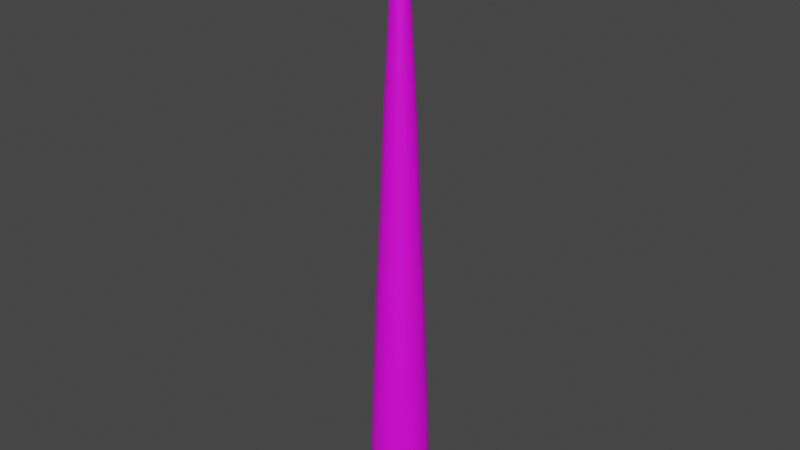 # Source: Tentacle.blend  (saved by Blender 3.6.13; exported with 4.5.12 LTS)
import bpy
from mathutils import Matrix  # noqa: F401  (used for matrix-valued properties, if any)

bpy.ops.wm.read_factory_settings(use_empty=True)
scene = bpy.context.scene
scene.name = 'Scene'

# ---- collections
col_collection = bpy.data.collections.new('Collection'); scene.collection.children.link(col_collection)

# ---- images (referenced by path relative to the original .blend; pixels are not part of the script)
import os
ASSET_DIR = os.environ.get("B2B_ASSET_DIR", "")  # directory of the original .blend (textures are referenced by path, not embedded)
HERE = os.path.dirname(os.path.abspath(__file__))  # packed textures are extracted next to this script under _unpacked/

def load_image(name, relpath, width, height, colorspace="sRGB"):
    """Load a texture the original file referenced (path relative to the .blend, or extracted next to this script)."""
    p = next((c for c in (os.path.join(HERE, relpath), os.path.join(ASSET_DIR, relpath)) if relpath and os.path.exists(c)), "")
    if p:
        img = bpy.data.images.load(p, check_existing=True)
        img.name = name
    else:  # same state as the original file: an image datablock whose file is absent (Cycles renders it pink)
        img = bpy.data.images.new(name, width, height)
        img.source = "FILE"
        img.filepath = "//" + (relpath or name)
    img.colorspace_settings.name = colorspace
    return img
img_tentacle_albedo = load_image('Tentacle_Albedo', 'Tentacle_Albedo.png', 1024, 1024, 'sRGB')

# ---- materials (node trees are filled in below, after node groups)
mat_tenticlemat = bpy.data.materials.new('TenticleMat')
mat_tenticlemat.use_transparent_shadow = False

# ---- material node trees
mat_tenticlemat.use_nodes = True; mat_tenticlemat.node_tree.nodes.clear()
_N = mat_tenticlemat.node_tree.nodes; _L = mat_tenticlemat.node_tree.links
n0 = _N.new('ShaderNodeBsdfPrincipled'); n0.name = 'Principled BSDF'; n0.location = (10, 300)
n0.distribution = 'GGX'
n0.subsurface_method = 'RANDOM_WALK_SKIN'
n0.inputs[3].default_value = 1.45
n0.inputs[27].default_value = (0.0, 0.0, 0.0, 1.0)
n0.inputs[28].default_value = 1.0
n1 = _N.new('ShaderNodeOutputMaterial'); n1.name = 'Material Output'; n1.location = (300, 300)
n2 = _N.new('ShaderNodeTexImage'); n2.name = 'Image Texture'; n2.location = (-280, 280)
n2.image = img_tentacle_albedo
_L.new(n0.outputs[0], n1.inputs[0])
_L.new(n2.outputs[0], n0.inputs[0])
n1.is_active_output = True

# ---- world
world_world = bpy.data.worlds.new('World'); scene.world = world_world
world_world.use_nodes = True; world_world.node_tree.nodes.clear()
_N = world_world.node_tree.nodes; _L = world_world.node_tree.links
n0 = _N.new('ShaderNodeOutputWorld'); n0.name = 'World Output'; n0.location = (300, 300)
n1 = _N.new('ShaderNodeBackground'); n1.name = 'Background'; n1.location = (10, 300)
n1.inputs[0].default_value = (0.05088, 0.05088, 0.05088, 1.0)
_L.new(n1.outputs[0], n0.inputs[0])
n0.is_active_output = True
world_world.color = (0.05088, 0.05088, 0.05088)
world_world.use_sun_shadow = False
world_world.sun_shadow_jitter_overblur = 0.0

# ---- meshes
me_cylinder = bpy.data.meshes.new('Cylinder')
me_cylinder.from_pydata([(0.0, 0.15, 0.0), (-4.977e-10, 0.0075, 3.0), (0.02926, 0.1471, 0.0), (0.001463, 0.007356, 3.0), (0.0574, 0.1386, 0.0), (0.00287, 0.006929, 3.0), (0.08334, 0.1247, 0.0), (0.004167, 0.006236, 3.0), (0.1061, 0.1061, 0.0), (0.005303, 0.005303, 3.0), (0.1247, 0.08334, 0.0), (0.006236, 0.004167, 3.0), (0.1386, 0.0574, 0.0), (0.006929, 0.00287, 3.0), (0.1471, 0.02926, 0.0), (0.007356, 0.001463, 3.0), (0.15, 0.0, 0.0), (0.0075, -2.654e-09, 3.0), (0.1471, -0.02926, 0.0), (0.007356, -0.001463, 3.0), (0.1386, -0.0574, 0.0), (0.006929, -0.00287, 3.0), (0.1247, -0.08334, 0.0), (0.006236, -0.004167, 3.0), (0.1061, -0.1061, 0.0), (0.005303, -0.005303, 3.0), (0.08334, -0.1247, 0.0), (0.004167, -0.006236, 3.0), (0.0574, -0.1386, 0.0), (0.00287, -0.006929, 3.0), (0.02926, -0.1471, 0.0), (0.001463, -0.007356, 3.0), (0.0, -0.15, 0.0), (-4.977e-10, -0.0075, 3.0), (-0.02926, -0.1471, 0.0), (-0.001463, -0.007356, 3.0), (-0.0574, -0.1386, 0.0), (-0.00287, -0.006929, 3.0), (-0.08334, -0.1247, 0.0), (-0.004167, -0.006236, 3.0), (-0.1061, -0.1061, 0.0), (-0.005303, -0.005303, 3.0), (-0.1247, -0.08334, 0.0), (-0.006236, -0.004167, 3.0), (-0.1386, -0.0574, 0.0), (-0.006929, -0.00287, 3.0), (-0.1471, -0.02926, 0.0), (-0.007356, -0.001463, 3.0), (-0.15, 0.0, 0.0), (-0.0075, -2.654e-09, 3.0), (-0.1471, 0.02926, 0.0), (-0.007356, 0.001463, 3.0), (-0.1386, 0.0574, 0.0), (-0.006929, 0.00287, 3.0), (-0.1247, 0.08334, 0.0), (-0.006236, 0.004167, 3.0), (-0.1061, 0.1061, 0.0), (-0.005303, 0.005303, 3.0), (-0.08334, 0.1247, 0.0), (-0.004167, 0.006236, 3.0), (-0.0574, 0.1386, 0.0), (-0.00287, 0.006929, 3.0), (-0.02926, 0.1471, 0.0), (-0.001463, 0.007356, 3.0), (-5.821e-10, -3.26e-09, 3.008), (-1.164e-09, -9.313e-10, -0.07001), (-0.03616, 0.08731, 1.5), (-0.0525, 0.07857, 1.5), (-0.06682, 0.06682, 1.5), (-0.07857, 0.0525, 1.5), (-0.08731, 0.03616, 1.5), (-0.09268, 0.01844, 1.5), (-0.0945, -1.173e-09, 1.5), (-0.09268, -0.01844, 1.5), (-0.08731, -0.03616, 1.5), (-0.07857, -0.0525, 1.5), (-0.06682, -0.06682, 1.5), (-0.0525, -0.07857, 1.5), (-0.03616, -0.08731, 1.5), (-0.01844, -0.09268, 1.5), (-3.859e-10, -0.0945, 1.5), (0.01844, -0.09268, 1.5), (0.03616, -0.08731, 1.5), (0.0525, -0.07857, 1.5), (0.06682, -0.06682, 1.5), (0.07857, -0.0525, 1.5), (0.08731, -0.03616, 1.5), (0.09268, -0.01844, 1.5), (0.0945, -1.173e-09, 1.5), (0.09268, 0.01844, 1.5), (0.08731, 0.03616, 1.5), (0.07857, 0.0525, 1.5), (0.06682, 0.06682, 1.5), (0.0525, 0.07857, 1.5), (0.03616, 0.08731, 1.5), (0.01844, 0.09268, 1.5), (-3.859e-10, 0.0945, 1.5), (-0.01844, 0.09268, 1.5), (-4.545e-10, 0.0612, 2.25), (-0.01194, 0.06002, 2.25), (-0.02342, 0.05654, 2.25), (-0.034, 0.05089, 2.25), (-0.04327, 0.04327, 2.25), (-0.05089, 0.034, 2.25), (-0.05654, 0.02342, 2.25), (-0.06002, 0.01194, 2.25), (-0.0612, -1.784e-09, 2.25), (-0.06002, -0.01194, 2.25), (-0.05654, -0.02342, 2.25), (-0.05089, -0.034, 2.25), (-0.04327, -0.04327, 2.25), (-0.034, -0.05089, 2.25), (-0.02342, -0.05654, 2.25), (-0.01194, -0.06002, 2.25), (-4.545e-10, -0.0612, 2.25), (0.01194, -0.06002, 2.25), (0.02342, -0.05654, 2.25), (0.034, -0.05089, 2.25), (0.04327, -0.04327, 2.25), (0.05089, -0.034, 2.25), (0.05654, -0.02342, 2.25), (0.06002, -0.01194, 2.25), (0.0612, -1.784e-09, 2.25), (0.06002, 0.01194, 2.25), (0.05654, 0.02342, 2.25), (0.05089, 0.034, 2.25), (0.04327, 0.04327, 2.25), (0.034, 0.05089, 2.25), (0.02342, 0.05654, 2.25), (0.01194, 0.06002, 2.25), (0.02479, 0.1246, 0.75), (0.04863, 0.1174, 0.75), (0.0706, 0.1057, 0.75), (0.08986, 0.08986, 0.75), (0.1057, 0.0706, 0.75), (0.1174, 0.04863, 0.75), (0.1246, 0.02479, 0.75), (0.1271, -5.454e-10, 0.75), (0.1246, -0.02479, 0.75), (0.1174, -0.04863, 0.75), (0.1057, -0.0706, 0.75), (0.08986, -0.08986, 0.75), (0.0706, -0.1057, 0.75), (0.04863, -0.1174, 0.75), (0.02479, -0.1246, 0.75), (-2.06e-10, -0.1271, 0.75), (-0.02479, -0.1246, 0.75), (-0.04863, -0.1174, 0.75), (-0.0706, -0.1057, 0.75), (-0.08986, -0.08986, 0.75), (-0.1057, -0.0706, 0.75), (-0.1174, -0.04863, 0.75), (-0.1246, -0.02479, 0.75), (-0.1271, -5.454e-10, 0.75), (-0.1246, 0.02479, 0.75), (-0.1174, 0.04863, 0.75), (-0.1057, 0.0706, 0.75), (-0.08986, 0.08986, 0.75), (-0.0706, 0.1057, 0.75), (-0.04863, 0.1174, 0.75), (-0.02479, 0.1246, 0.75), (-2.06e-10, 0.1271, 0.75), (0.02831, 0.1423, 0.25), (0.05554, 0.1341, 0.25), (0.08063, 0.1207, 0.25), (0.1026, 0.1026, 0.25), (0.1207, 0.08063, 0.25), (0.1341, 0.05554, 0.25), (0.1423, 0.02831, 0.25), (0.1451, -2.711e-10, 0.25), (0.1423, -0.02831, 0.25), (0.1341, -0.05554, 0.25), (0.1207, -0.08063, 0.25), (0.1026, -0.1026, 0.25), (0.08063, -0.1207, 0.25), (0.05554, -0.1341, 0.25), (0.02831, -0.1423, 0.25), (-3.342e-11, -0.1451, 0.25), (-0.02831, -0.1423, 0.25), (-0.05554, -0.1341, 0.25), (-0.08063, -0.1207, 0.25), (-0.1026, -0.1026, 0.25), (-0.1207, -0.08063, 0.25), (-0.1341, -0.05554, 0.25), (-0.1423, -0.02831, 0.25), (-0.1451, -2.711e-10, 0.25), (-0.1423, 0.02831, 0.25), (-0.1341, 0.05554, 0.25), (-0.1207, 0.08063, 0.25), (-0.1026, 0.1026, 0.25), (-0.08063, 0.1207, 0.25), (-0.05554, 0.1341, 0.25), (-0.02831, 0.1423, 0.25), (-3.342e-11, 0.1451, 0.25), (-1.021e-10, 0.1375, 0.5), (0.02682, 0.1348, 0.5), (0.05262, 0.127, 0.5), (0.07639, 0.1143, 0.5), (0.09722, 0.09722, 0.5), (0.1143, 0.07639, 0.5), (0.127, 0.05262, 0.5), (0.1348, 0.02682, 0.5), (0.1375, -4.529e-10, 0.5), (0.1348, -0.02682, 0.5), (0.127, -0.05262, 0.5), (0.1143, -0.07639, 0.5), (0.09722, -0.09722, 0.5), (0.07639, -0.1143, 0.5), (0.05262, -0.127, 0.5), (0.02682, -0.1348, 0.5), (-1.021e-10, -0.1375, 0.5), (-0.02682, -0.1348, 0.5), (-0.05262, -0.127, 0.5), (-0.07639, -0.1143, 0.5), (-0.09722, -0.09722, 0.5), (-0.1143, -0.07639, 0.5), (-0.127, -0.05262, 0.5), (-0.1348, -0.02682, 0.5), (-0.1375, -4.529e-10, 0.5), (-0.1348, 0.02682, 0.5), (-0.127, 0.05262, 0.5), (-0.1143, 0.07639, 0.5), (-0.09722, 0.09722, 0.5), (-0.07639, 0.1143, 0.5), (-0.05262, 0.127, 0.5), (-0.02682, 0.1348, 0.5), (0.02311, 0.1162, 1.0), (0.04532, 0.1094, 1.0), (0.0658, 0.09848, 1.0), (0.08375, 0.08375, 1.0), (0.09848, 0.0658, 1.0), (0.1094, 0.04532, 1.0), (0.1162, 0.02311, 1.0), (0.1184, -7.161e-10, 1.0), (0.1162, -0.02311, 1.0), (0.1094, -0.04532, 1.0), (0.09848, -0.0658, 1.0), (0.08375, -0.08375, 1.0), (0.0658, -0.09848, 1.0), (0.04532, -0.1094, 1.0), (0.02311, -0.1162, 1.0), (-2.673e-10, -0.1184, 1.0), (-0.02311, -0.1162, 1.0), (-0.04532, -0.1094, 1.0), (-0.0658, -0.09848, 1.0), (-0.08375, -0.08375, 1.0), (-0.09848, -0.0658, 1.0), (-0.1094, -0.04532, 1.0), (-0.1162, -0.02311, 1.0), (-0.1184, -7.161e-10, 1.0), (-0.1162, 0.02311, 1.0), (-0.1094, 0.04532, 1.0), (-0.09848, 0.0658, 1.0), (-0.08375, 0.08375, 1.0), (-0.0658, 0.09848, 1.0), (-0.04532, 0.1094, 1.0), (-0.02311, 0.1162, 1.0), (-2.673e-10, 0.1184, 1.0), (-3.272e-10, 0.1076, 1.25), (0.02099, 0.1055, 1.25), (0.04117, 0.09939, 1.25), (0.05977, 0.08945, 1.25), (0.07607, 0.07607, 1.25), (0.08945, 0.05977, 1.25), (0.09939, 0.04117, 1.25), (0.1055, 0.02099, 1.25), (0.1076, -9.254e-10, 1.25), (0.1055, -0.02099, 1.25), (0.09939, -0.04117, 1.25), (0.08945, -0.05977, 1.25), (0.07607, -0.07607, 1.25), (0.05977, -0.08945, 1.25), (0.04117, -0.09939, 1.25), (0.02099, -0.1055, 1.25), (-3.272e-10, -0.1076, 1.25), (-0.02099, -0.1055, 1.25), (-0.04117, -0.09939, 1.25), (-0.05977, -0.08945, 1.25), (-0.07607, -0.07607, 1.25), (-0.08945, -0.05977, 1.25), (-0.09939, -0.04117, 1.25), (-0.1055, -0.02099, 1.25), (-0.1076, -9.254e-10, 1.25), (-0.1055, 0.02099, 1.25), (-0.09939, 0.04117, 1.25), (-0.08945, 0.05977, 1.25), (-0.07607, 0.07607, 1.25), (-0.05977, 0.08945, 1.25), (-0.04117, 0.09939, 1.25), (-0.02099, 0.1055, 1.25), (-0.01657, 0.08332, 1.75), (-0.03251, 0.07849, 1.75), (-0.0472, 0.07064, 1.75), (-0.06007, 0.06007, 1.75), (-0.07064, 0.0472, 1.75), (-0.07849, 0.03251, 1.75), (-0.08332, 0.01657, 1.75), (-0.08496, -1.36e-09, 1.75), (-0.08332, -0.01657, 1.75), (-0.07849, -0.03251, 1.75), (-0.07064, -0.0472, 1.75), (-0.06007, -0.06007, 1.75), (-0.0472, -0.07064, 1.75), (-0.03251, -0.07849, 1.75), (-0.01657, -0.08332, 1.75), (-4.297e-10, -0.08496, 1.75), (0.01657, -0.08332, 1.75), (0.03251, -0.07849, 1.75), (0.0472, -0.07064, 1.75), (0.06007, -0.06007, 1.75), (0.07064, -0.0472, 1.75), (0.07849, -0.03251, 1.75), (0.08332, -0.01657, 1.75), (0.08496, -1.36e-09, 1.75), (0.08332, 0.01657, 1.75), (0.07849, 0.03251, 1.75), (0.07064, 0.0472, 1.75), (0.06007, 0.06007, 1.75), (0.0472, 0.07064, 1.75), (0.03251, 0.07849, 1.75), (0.01657, 0.08332, 1.75), (-4.297e-10, 0.08496, 1.75), (-4.526e-10, 0.07386, 2.0), (-0.01441, 0.07244, 2.0), (-0.02826, 0.06823, 2.0), (-0.04103, 0.06141, 2.0), (-0.05222, 0.05222, 2.0), (-0.06141, 0.04103, 2.0), (-0.06823, 0.02826, 2.0), (-0.07244, 0.01441, 2.0), (-0.07386, -1.564e-09, 2.0), (-0.07244, -0.01441, 2.0), (-0.06823, -0.02826, 2.0), (-0.06141, -0.04103, 2.0), (-0.05222, -0.05222, 2.0), (-0.04103, -0.06141, 2.0), (-0.02826, -0.06823, 2.0), (-0.01441, -0.07244, 2.0), (-4.526e-10, -0.07386, 2.0), (0.01441, -0.07244, 2.0), (0.02826, -0.06823, 2.0), (0.04103, -0.06141, 2.0), (0.05222, -0.05222, 2.0), (0.06141, -0.04103, 2.0), (0.06823, -0.02826, 2.0), (0.07244, -0.01441, 2.0), (0.07386, -1.564e-09, 2.0), (0.07244, 0.01441, 2.0), (0.06823, 0.02826, 2.0), (0.06141, 0.04103, 2.0), (0.05222, 0.05222, 2.0), (0.04103, 0.06141, 2.0), (0.02826, 0.06823, 2.0), (0.01441, 0.07244, 2.0), (-0.009341, 0.04696, 2.5), (-0.01832, 0.04424, 2.5), (-0.0266, 0.03981, 2.5), (-0.03386, 0.03386, 2.5), (-0.03981, 0.0266, 2.5), (-0.04424, 0.01832, 2.5), (-0.04696, 0.009341, 2.5), (-0.04788, -2.277e-09, 2.5), (-0.04696, -0.009341, 2.5), (-0.04424, -0.01832, 2.5), (-0.03981, -0.0266, 2.5), (-0.03386, -0.03386, 2.5), (-0.0266, -0.03981, 2.5), (-0.01832, -0.04424, 2.5), (-0.009341, -0.04696, 2.5), (-4.761e-10, -0.04788, 2.5), (0.009341, -0.04696, 2.5), (0.01832, -0.04424, 2.5), (0.0266, -0.03981, 2.5), (0.03386, -0.03386, 2.5), (0.03981, -0.0266, 2.5), (0.04424, -0.01832, 2.5), (0.04696, -0.009341, 2.5), (0.04788, -2.277e-09, 2.5), (0.04696, 0.009341, 2.5), (0.04424, 0.01832, 2.5), (0.03981, 0.0266, 2.5), (0.03386, 0.03386, 2.5), (0.0266, 0.03981, 2.5), (0.01832, 0.04424, 2.5), (0.009341, 0.04696, 2.5), (-4.761e-10, 0.04788, 2.5), (-5e-10, 0.03199, 2.75), (-0.006241, 0.03137, 2.75), (-0.01224, 0.02955, 2.75), (-0.01777, 0.0266, 2.75), (-0.02262, 0.02262, 2.75), (-0.0266, 0.01777, 2.75), (-0.02955, 0.01224, 2.75), (-0.03137, 0.006241, 2.75), (-0.03199, -2.552e-09, 2.75), (-0.03137, -0.006241, 2.75), (-0.02955, -0.01224, 2.75), (-0.0266, -0.01777, 2.75), (-0.02262, -0.02262, 2.75), (-0.01777, -0.0266, 2.75), (-0.01224, -0.02955, 2.75), (-0.006241, -0.03137, 2.75), (-5e-10, -0.03199, 2.75), (0.006241, -0.03137, 2.75), (0.01224, -0.02955, 2.75), (0.01777, -0.0266, 2.75), (0.02262, -0.02262, 2.75), (0.0266, -0.01777, 2.75), (0.02955, -0.01224, 2.75), (0.03137, -0.006241, 2.75), (0.03199, -2.552e-09, 2.75), (0.03137, 0.006241, 2.75), (0.02955, 0.01224, 2.75), (0.0266, 0.01777, 2.75), (0.02262, 0.02262, 2.75), (0.01777, 0.0266, 2.75), (0.01224, 0.02955, 2.75), (0.006241, 0.03137, 2.75)], [], [(386, 1, 3, 417), (417, 3, 5, 416), (416, 5, 7, 415), (415, 7, 9, 414), (414, 9, 11, 413), (413, 11, 13, 412), (412, 13, 15, 411), (411, 15, 17, 410), (410, 17, 19, 409), (409, 19, 21, 408), (408, 21, 23, 407), (407, 23, 25, 406), (406, 25, 27, 405), (405, 27, 29, 404), (404, 29, 31, 403), (403, 31, 33, 402), (402, 33, 35, 401), (401, 35, 37, 400), (400, 37, 39, 399), (399, 39, 41, 398), (398, 41, 43, 397), (397, 43, 45, 396), (396, 45, 47, 395), (395, 47, 49, 394), (394, 49, 51, 393), (393, 51, 53, 392), (392, 53, 55, 391), (391, 55, 57, 390), (390, 57, 59, 389), (389, 59, 61, 388), (388, 61, 63, 387), (9, 7, 64), (27, 25, 64), (45, 43, 64), (63, 61, 64), (19, 17, 64), (37, 35, 64), (55, 53, 64), (11, 9, 64), (29, 27, 64), (47, 45, 64), (3, 1, 64), (1, 63, 64), (21, 19, 64), (39, 37, 64), (57, 55, 64), (13, 11, 64), (31, 29, 64), (49, 47, 64), (5, 3, 64), (23, 21, 64), (41, 39, 64), (59, 57, 64), (15, 13, 64), (33, 31, 64), (51, 49, 64), (7, 5, 64), (25, 23, 64), (43, 41, 64), (61, 59, 64), (17, 15, 64), (35, 33, 64), (53, 51, 64), (16, 18, 65), (34, 36, 65), (52, 54, 65), (8, 10, 65), (26, 28, 65), (44, 46, 65), (0, 2, 65), (62, 0, 65), (18, 20, 65), (36, 38, 65), (54, 56, 65), (10, 12, 65), (28, 30, 65), (46, 48, 65), (2, 4, 65), (20, 22, 65), (38, 40, 65), (56, 58, 65), (12, 14, 65), (30, 32, 65), (48, 50, 65), (4, 6, 65), (22, 24, 65), (40, 42, 65), (58, 60, 65), (14, 16, 65), (32, 34, 65), (50, 52, 65), (6, 8, 65), (24, 26, 65), (42, 44, 65), (60, 62, 65), (321, 322, 353, 320), (97, 290, 321, 96), (289, 97, 96, 258), (288, 66, 97, 289), (287, 67, 66, 288), (286, 68, 67, 287), (285, 69, 68, 286), (284, 70, 69, 285), (283, 71, 70, 284), (282, 72, 71, 283), (281, 73, 72, 282), (280, 74, 73, 281), (279, 75, 74, 280), (278, 76, 75, 279), (277, 77, 76, 278), (276, 78, 77, 277), (275, 79, 78, 276), (274, 80, 79, 275), (273, 81, 80, 274), (272, 82, 81, 273), (271, 83, 82, 272), (270, 84, 83, 271), (269, 85, 84, 270), (268, 86, 85, 269), (267, 87, 86, 268), (266, 88, 87, 267), (265, 89, 88, 266), (264, 90, 89, 265), (263, 91, 90, 264), (262, 92, 91, 263), (261, 93, 92, 262), (260, 94, 93, 261), (98, 385, 384, 129), (323, 99, 98, 322), (324, 100, 99, 323), (325, 101, 100, 324), (326, 102, 101, 325), (327, 103, 102, 326), (328, 104, 103, 327), (329, 105, 104, 328), (330, 106, 105, 329), (331, 107, 106, 330), (332, 108, 107, 331), (333, 109, 108, 332), (334, 110, 109, 333), (335, 111, 110, 334), (336, 112, 111, 335), (337, 113, 112, 336), (338, 114, 113, 337), (339, 115, 114, 338), (340, 116, 115, 339), (341, 117, 116, 340), (342, 118, 117, 341), (343, 119, 118, 342), (344, 120, 119, 343), (345, 121, 120, 344), (346, 122, 121, 345), (347, 123, 122, 346), (348, 124, 123, 347), (349, 125, 124, 348), (350, 126, 125, 349), (351, 127, 126, 350), (352, 128, 127, 351), (353, 129, 128, 352), (160, 256, 257, 161), (194, 161, 130, 195), (195, 130, 131, 196), (196, 131, 132, 197), (197, 132, 133, 198), (198, 133, 134, 199), (199, 134, 135, 200), (200, 135, 136, 201), (201, 136, 137, 202), (202, 137, 138, 203), (203, 138, 139, 204), (204, 139, 140, 205), (205, 140, 141, 206), (206, 141, 142, 207), (207, 142, 143, 208), (208, 143, 144, 209), (209, 144, 145, 210), (210, 145, 146, 211), (211, 146, 147, 212), (212, 147, 148, 213), (213, 148, 149, 214), (214, 149, 150, 215), (215, 150, 151, 216), (216, 151, 152, 217), (217, 152, 153, 218), (218, 153, 154, 219), (219, 154, 155, 220), (220, 155, 156, 221), (221, 156, 157, 222), (222, 157, 158, 223), (223, 158, 159, 224), (224, 159, 160, 225), (191, 224, 225, 192), (190, 223, 224, 191), (189, 222, 223, 190), (188, 221, 222, 189), (187, 220, 221, 188), (186, 219, 220, 187), (185, 218, 219, 186), (184, 217, 218, 185), (183, 216, 217, 184), (182, 215, 216, 183), (181, 214, 215, 182), (180, 213, 214, 181), (179, 212, 213, 180), (178, 211, 212, 179), (177, 210, 211, 178), (176, 209, 210, 177), (175, 208, 209, 176), (174, 207, 208, 175), (173, 206, 207, 174), (172, 205, 206, 173), (171, 204, 205, 172), (170, 203, 204, 171), (169, 202, 203, 170), (168, 201, 202, 169), (167, 200, 201, 168), (166, 199, 200, 167), (165, 198, 199, 166), (164, 197, 198, 165), (163, 196, 197, 164), (162, 195, 196, 163), (193, 194, 195, 162), (225, 160, 161, 194), (259, 95, 94, 260), (259, 260, 227, 226), (260, 261, 228, 227), (261, 262, 229, 228), (262, 263, 230, 229), (263, 264, 231, 230), (264, 265, 232, 231), (265, 266, 233, 232), (266, 267, 234, 233), (267, 268, 235, 234), (268, 269, 236, 235), (269, 270, 237, 236), (270, 271, 238, 237), (271, 272, 239, 238), (272, 273, 240, 239), (273, 274, 241, 240), (274, 275, 242, 241), (275, 276, 243, 242), (276, 277, 244, 243), (277, 278, 245, 244), (278, 279, 246, 245), (279, 280, 247, 246), (280, 281, 248, 247), (281, 282, 249, 248), (282, 283, 250, 249), (283, 284, 251, 250), (284, 285, 252, 251), (285, 286, 253, 252), (286, 287, 254, 253), (287, 288, 255, 254), (288, 289, 256, 255), (289, 258, 257, 256), (320, 353, 352, 319), (319, 352, 351, 318), (318, 351, 350, 317), (317, 350, 349, 316), (316, 349, 348, 315), (315, 348, 347, 314), (314, 347, 346, 313), (313, 346, 345, 312), (312, 345, 344, 311), (311, 344, 343, 310), (310, 343, 342, 309), (309, 342, 341, 308), (308, 341, 340, 307), (307, 340, 339, 306), (306, 339, 338, 305), (305, 338, 337, 304), (304, 337, 336, 303), (303, 336, 335, 302), (302, 335, 334, 301), (301, 334, 333, 300), (300, 333, 332, 299), (299, 332, 331, 298), (298, 331, 330, 297), (297, 330, 329, 296), (296, 329, 328, 295), (295, 328, 327, 294), (294, 327, 326, 293), (293, 326, 325, 292), (292, 325, 324, 291), (291, 324, 323, 290), (290, 323, 322, 321), (322, 98, 129, 353), (388, 387, 354, 355), (389, 388, 355, 356), (390, 389, 356, 357), (391, 390, 357, 358), (392, 391, 358, 359), (393, 392, 359, 360), (394, 393, 360, 361), (395, 394, 361, 362), (396, 395, 362, 363), (397, 396, 363, 364), (398, 397, 364, 365), (399, 398, 365, 366), (400, 399, 366, 367), (401, 400, 367, 368), (402, 401, 368, 369), (403, 402, 369, 370), (404, 403, 370, 371), (405, 404, 371, 372), (406, 405, 372, 373), (407, 406, 373, 374), (408, 407, 374, 375), (409, 408, 375, 376), (410, 409, 376, 377), (411, 410, 377, 378), (412, 411, 378, 379), (413, 412, 379, 380), (414, 413, 380, 381), (415, 414, 381, 382), (416, 415, 382, 383), (417, 416, 383, 384), (386, 417, 384, 385), (258, 259, 226, 257), (2, 162, 163, 4), (4, 163, 164, 6), (6, 164, 165, 8), (8, 165, 166, 10), (10, 166, 167, 12), (12, 167, 168, 14), (14, 168, 169, 16), (16, 169, 170, 18), (18, 170, 171, 20), (20, 171, 172, 22), (22, 172, 173, 24), (24, 173, 174, 26), (26, 174, 175, 28), (28, 175, 176, 30), (30, 176, 177, 32), (32, 177, 178, 34), (34, 178, 179, 36), (36, 179, 180, 38), (38, 180, 181, 40), (40, 181, 182, 42), (42, 182, 183, 44), (44, 183, 184, 46), (46, 184, 185, 48), (48, 185, 186, 50), (50, 186, 187, 52), (52, 187, 188, 54), (54, 188, 189, 56), (56, 189, 190, 58), (58, 190, 191, 60), (60, 191, 192, 62), (62, 192, 193, 0), (192, 225, 194, 193), (159, 255, 256, 160), (258, 96, 95, 259), (158, 254, 255, 159), (157, 253, 254, 158), (156, 252, 253, 157), (155, 251, 252, 156), (154, 250, 251, 155), (153, 249, 250, 154), (152, 248, 249, 153), (151, 247, 248, 152), (150, 246, 247, 151), (149, 245, 246, 150), (148, 244, 245, 149), (147, 243, 244, 148), (146, 242, 243, 147), (145, 241, 242, 146), (144, 240, 241, 145), (143, 239, 240, 144), (142, 238, 239, 143), (141, 237, 238, 142), (140, 236, 237, 141), (139, 235, 236, 140), (138, 234, 235, 139), (137, 233, 234, 138), (136, 232, 233, 137), (135, 231, 232, 136), (134, 230, 231, 135), (133, 229, 230, 134), (132, 228, 229, 133), (131, 227, 228, 132), (130, 226, 227, 131), (161, 257, 226, 130), (66, 291, 290, 97), (67, 292, 291, 66), (68, 293, 292, 67), (69, 294, 293, 68), (70, 295, 294, 69), (71, 296, 295, 70), (72, 297, 296, 71), (73, 298, 297, 72), (74, 299, 298, 73), (75, 300, 299, 74), (76, 301, 300, 75), (77, 302, 301, 76), (78, 303, 302, 77), (79, 304, 303, 78), (80, 305, 304, 79), (81, 306, 305, 80), (82, 307, 306, 81), (83, 308, 307, 82), (84, 309, 308, 83), (85, 310, 309, 84), (86, 311, 310, 85), (87, 312, 311, 86), (88, 313, 312, 87), (89, 314, 313, 88), (90, 315, 314, 89), (91, 316, 315, 90), (92, 317, 316, 91), (93, 318, 317, 92), (94, 319, 318, 93), (95, 320, 319, 94), (321, 320, 95, 96), (387, 386, 385, 354), (129, 384, 383, 128), (128, 383, 382, 127), (127, 382, 381, 126), (126, 381, 380, 125), (125, 380, 379, 124), (124, 379, 378, 123), (123, 378, 377, 122), (122, 377, 376, 121), (121, 376, 375, 120), (120, 375, 374, 119), (119, 374, 373, 118), (118, 373, 372, 117), (117, 372, 371, 116), (116, 371, 370, 115), (115, 370, 369, 114), (114, 369, 368, 113), (113, 368, 367, 112), (112, 367, 366, 111), (111, 366, 365, 110), (110, 365, 364, 109), (109, 364, 363, 108), (108, 363, 362, 107), (107, 362, 361, 106), (106, 361, 360, 105), (105, 360, 359, 104), (104, 359, 358, 103), (103, 358, 357, 102), (102, 357, 356, 101), (101, 356, 355, 100), (100, 355, 354, 99), (99, 354, 385, 98), (0, 193, 162, 2), (387, 63, 1, 386)])
me_cylinder.polygons.foreach_set('use_smooth', [True] * 448)
_uv = me_cylinder.uv_layers.new(name='UVMap')
_uv.uv.foreach_set('vector', [0.1959, 0.9141, 0.194, 0.9674, 0.1703, 0.9693, 0.1722, 0.9154, 0.1722, 0.9154, 0.1703, 0.9693, 0.1468, 0.9713, 0.1485, 0.9168, 0.1485, 0.9168, 0.1468, 0.9713, 0.1233, 0.9736, 0.1248, 0.9184, 0.1248, 0.9184, 0.1233, 0.9736, 0.09995, 0.9761, 0.1012, 0.9202, 0.1012, 0.9202, 0.09995, 0.9761, 0.07671, 0.9788, 0.0776, 0.9221, 0.0776, 0.9221, 0.07671, 0.9788, 0.0536, 0.9817, 0.05405, 0.9241, 0.05405, 0.9241, 0.0536, 0.9817, 0.03063, 0.9848, 0.03055, 0.9263, 0.03055, 0.9263, 0.03063, 0.9848, 0.007827, 0.9881, 0.007106, 0.9287, 0.7653, 0.9287, 0.7626, 0.9881, 0.7398, 0.9848, 0.7419, 0.9263, 0.7419, 0.9263, 0.7398, 0.9848, 0.7168, 0.9817, 0.7184, 0.9241, 0.7184, 0.9241, 0.7168, 0.9817, 0.6937, 0.9788, 0.6949, 0.9221, 0.6949, 0.9221, 0.6937, 0.9788, 0.6705, 0.9761, 0.6713, 0.9202, 0.6713, 0.9202, 0.6705, 0.9761, 0.6472, 0.9736, 0.6477, 0.9184, 0.6477, 0.9184, 0.6472, 0.9736, 0.6237, 0.9713, 0.624, 0.9168, 0.624, 0.9168, 0.6237, 0.9713, 0.6001, 0.9693, 0.6003, 0.9154, 0.6003, 0.9154, 0.6001, 0.9693, 0.5765, 0.9675, 0.5766, 0.9141, 0.5766, 0.9141, 0.5765, 0.9675, 0.5527, 0.9658, 0.5529, 0.913, 0.5529, 0.913, 0.5527, 0.9658, 0.5289, 0.9644, 0.5291, 0.912, 0.5291, 0.912, 0.5289, 0.9644, 0.5051, 0.9632, 0.5053, 0.9111, 0.5053, 0.9111, 0.5051, 0.9632, 0.4812, 0.9623, 0.4815, 0.9105, 0.4815, 0.9105, 0.4812, 0.9623, 0.4572, 0.9615, 0.4577, 0.9099, 0.4577, 0.9099, 0.4572, 0.9615, 0.4332, 0.961, 0.4339, 0.9096, 0.4339, 0.9096, 0.4332, 0.961, 0.4092, 0.9606, 0.4101, 0.9093, 0.4101, 0.9093, 0.4092, 0.9606, 0.3852, 0.9605, 0.3863, 0.9092, 0.3863, 0.9092, 0.3852, 0.9605, 0.3612, 0.9606, 0.3624, 0.9093, 0.3624, 0.9093, 0.3612, 0.9606, 0.3372, 0.961, 0.3386, 0.9095, 0.3386, 0.9095, 0.3372, 0.961, 0.3132, 0.9615, 0.3148, 0.9099, 0.3148, 0.9099, 0.3132, 0.9615, 0.2893, 0.9623, 0.291, 0.9105, 0.291, 0.9105, 0.2893, 0.9623, 0.2654, 0.9632, 0.2672, 0.9111, 0.2672, 0.9111, 0.2654, 0.9632, 0.2415, 0.9644, 0.2434, 0.912, 0.2434, 0.912, 0.2415, 0.9644, 0.2177, 0.9658, 0.2196, 0.913, 0.8634, 0.6852, 0.8605, 0.685, 0.8634, 0.663, 0.8605, 0.6411, 0.8634, 0.6409, 0.8634, 0.663, 0.842, 0.6573, 0.8429, 0.6546, 0.8634, 0.663, 0.8499, 0.6806, 0.8477, 0.6787, 0.8634, 0.663, 0.8719, 0.6426, 0.8745, 0.6439, 0.8634, 0.663, 0.8477, 0.6474, 0.8499, 0.6454, 0.8634, 0.663, 0.8429, 0.6715, 0.842, 0.6688, 0.8634, 0.663, 0.8663, 0.685, 0.8634, 0.6852, 0.8634, 0.663, 0.8577, 0.6416, 0.8605, 0.6411, 0.8634, 0.663, 0.8414, 0.6602, 0.842, 0.6573, 0.8634, 0.663, 0.8549, 0.6835, 0.8523, 0.6823, 0.8634, 0.663, 0.8523, 0.6823, 0.8499, 0.6806, 0.8634, 0.663, 0.8691, 0.6416, 0.8719, 0.6426, 0.8634, 0.663, 0.8458, 0.6495, 0.8477, 0.6474, 0.8634, 0.663, 0.8442, 0.6741, 0.8429, 0.6715, 0.8634, 0.663, 0.8691, 0.6845, 0.8663, 0.685, 0.8634, 0.663, 0.8549, 0.6426, 0.8577, 0.6416, 0.8634, 0.663, 0.8412, 0.663, 0.8414, 0.6602, 0.8634, 0.663, 0.8577, 0.6845, 0.8549, 0.6835, 0.8634, 0.663, 0.8663, 0.6411, 0.8691, 0.6416, 0.8634, 0.663, 0.8442, 0.652, 0.8458, 0.6495, 0.8634, 0.663, 0.8458, 0.6766, 0.8442, 0.6741, 0.8634, 0.663, 0.8719, 0.6835, 0.8691, 0.6845, 0.8634, 0.663, 0.8523, 0.6438, 0.8549, 0.6426, 0.8634, 0.663, 0.8414, 0.6659, 0.8412, 0.663, 0.8634, 0.663, 0.8605, 0.685, 0.8577, 0.6845, 0.8634, 0.663, 0.8634, 0.6409, 0.8663, 0.6411, 0.8634, 0.663, 0.8429, 0.6546, 0.8442, 0.652, 0.8634, 0.663, 0.8477, 0.6787, 0.8458, 0.6766, 0.8634, 0.663, 0.8745, 0.6822, 0.8719, 0.6835, 0.8634, 0.663, 0.8499, 0.6454, 0.8523, 0.6438, 0.8634, 0.663, 0.842, 0.6688, 0.8414, 0.6659, 0.8634, 0.663, 0.9804, 0.9044, 0.9735, 0.9215, 0.8815, 0.8743, 0.8484, 0.9723, 0.8316, 0.9649, 0.8815, 0.8743, 0.7845, 0.8383, 0.7924, 0.8217, 0.8815, 0.8743, 0.9367, 0.7868, 0.9513, 0.798, 0.8815, 0.8743, 0.9204, 0.9701, 0.9028, 0.9755, 0.8815, 0.8743, 0.7845, 0.9103, 0.7797, 0.8926, 0.8815, 0.8743, 0.8662, 0.772, 0.8846, 0.7709, 0.8815, 0.8743, 0.8484, 0.7763, 0.8662, 0.772, 0.8815, 0.8743, 0.9735, 0.9215, 0.9637, 0.937, 0.8815, 0.8743, 0.8316, 0.9649, 0.8163, 0.9546, 0.8815, 0.8743, 0.7924, 0.8217, 0.8031, 0.8067, 0.8815, 0.8743, 0.9513, 0.798, 0.9637, 0.8116, 0.8815, 0.8743, 0.9028, 0.9755, 0.8846, 0.9777, 0.8815, 0.8743, 0.7797, 0.8926, 0.778, 0.8743, 0.8815, 0.8743, 0.8846, 0.7709, 0.9028, 0.7731, 0.8815, 0.8743, 0.9637, 0.937, 0.9513, 0.9506, 0.8815, 0.8743, 0.8163, 0.9546, 0.8031, 0.9418, 0.8815, 0.8743, 0.8031, 0.8067, 0.8163, 0.7939, 0.8815, 0.8743, 0.9637, 0.8116, 0.9735, 0.8271, 0.8815, 0.8743, 0.8846, 0.9777, 0.8662, 0.9766, 0.8815, 0.8743, 0.778, 0.8743, 0.7797, 0.856, 0.8815, 0.8743, 0.9028, 0.7731, 0.9204, 0.7784, 0.8815, 0.8743, 0.9513, 0.9506, 0.9367, 0.9617, 0.8815, 0.8743, 0.8031, 0.9418, 0.7924, 0.9269, 0.8815, 0.8743, 0.8163, 0.7939, 0.8316, 0.7837, 0.8815, 0.8743, 0.9735, 0.8271, 0.9804, 0.8442, 0.8815, 0.8743, 0.8662, 0.9766, 0.8484, 0.9723, 0.8815, 0.8743, 0.7797, 0.856, 0.7845, 0.8383, 0.8815, 0.8743, 0.9204, 0.7784, 0.9367, 0.7868, 0.8815, 0.8743, 0.9367, 0.9617, 0.9204, 0.9701, 0.8815, 0.8743, 0.7924, 0.9269, 0.7845, 0.9103, 0.8815, 0.8743, 0.8316, 0.7837, 0.8484, 0.7763, 0.8815, 0.8743, 0.1973, 0.5844, 0.1975, 0.6672, 0.1738, 0.668, 0.1736, 0.5851, 0.2205, 0.5, 0.221, 0.5838, 0.1973, 0.5844, 0.1967, 0.5007, 0.2208, 0.4165, 0.2205, 0.5, 0.1967, 0.5007, 0.1971, 0.4171, 0.2446, 0.4159, 0.2442, 0.4995, 0.2205, 0.5, 0.2208, 0.4165, 0.2684, 0.4154, 0.268, 0.499, 0.2442, 0.4995, 0.2446, 0.4159, 0.2922, 0.4151, 0.2918, 0.4987, 0.268, 0.499, 0.2684, 0.4154, 0.316, 0.4148, 0.3157, 0.4984, 0.2918, 0.4987, 0.2922, 0.4151, 0.3398, 0.4146, 0.3395, 0.4982, 0.3157, 0.4984, 0.316, 0.4148, 0.3635, 0.4144, 0.3633, 0.4981, 0.3395, 0.4982, 0.3398, 0.4146, 0.3873, 0.4144, 0.3872, 0.498, 0.3633, 0.4981, 0.3635, 0.4144, 0.4111, 0.4144, 0.411, 0.4981, 0.3872, 0.498, 0.3873, 0.4144, 0.4349, 0.4146, 0.4348, 0.4982, 0.411, 0.4981, 0.4111, 0.4144, 0.4587, 0.4148, 0.4587, 0.4984, 0.4348, 0.4982, 0.4349, 0.4146, 0.4825, 0.4151, 0.4825, 0.4988, 0.4587, 0.4984, 0.4587, 0.4148, 0.5063, 0.4155, 0.5063, 0.4992, 0.4825, 0.4988, 0.4825, 0.4151, 0.5301, 0.416, 0.5301, 0.4996, 0.5063, 0.4992, 0.5063, 0.4155, 0.5539, 0.4166, 0.5539, 0.5002, 0.5301, 0.4996, 0.5301, 0.416, 0.5777, 0.4173, 0.5776, 0.5009, 0.5539, 0.5002, 0.5539, 0.4166, 0.6014, 0.418, 0.6014, 0.5016, 0.5776, 0.5009, 0.5777, 0.4173, 0.6252, 0.4189, 0.6251, 0.5024, 0.6014, 0.5016, 0.6014, 0.418, 0.649, 0.4198, 0.6487, 0.5033, 0.6251, 0.5024, 0.6252, 0.4189, 0.6727, 0.4208, 0.6723, 0.5043, 0.6487, 0.5033, 0.649, 0.4198, 0.6965, 0.422, 0.6959, 0.5054, 0.6723, 0.5043, 0.6727, 0.4208, 0.7202, 0.4232, 0.7194, 0.5066, 0.6959, 0.5054, 0.6965, 0.422, 0.7439, 0.4245, 0.7428, 0.5078, 0.7194, 0.5066, 0.7202, 0.4232, 0.7676, 0.4259, 0.7662, 0.5092, 0.7428, 0.5078, 0.7439, 0.4245, 0.03098, 0.4243, 0.03151, 0.5074, 0.00815, 0.5087, 0.007318, 0.4257, 0.05467, 0.423, 0.05495, 0.5062, 0.03151, 0.5074, 0.03098, 0.4243, 0.07837, 0.4218, 0.07845, 0.5051, 0.05495, 0.5062, 0.05467, 0.423, 0.1021, 0.4207, 0.102, 0.504, 0.07845, 0.5051, 0.07837, 0.4218, 0.1258, 0.4196, 0.1256, 0.503, 0.102, 0.504, 0.1021, 0.4207, 0.1496, 0.4187, 0.1493, 0.5022, 0.1256, 0.503, 0.1258, 0.4196, 0.1967, 0.7503, 0.1964, 0.8334, 0.1727, 0.8343, 0.173, 0.7512, 0.2211, 0.6665, 0.2204, 0.7496, 0.1967, 0.7503, 0.1975, 0.6672, 0.2448, 0.6659, 0.2441, 0.749, 0.2204, 0.7496, 0.2211, 0.6665, 0.2684, 0.6654, 0.2678, 0.7484, 0.2441, 0.749, 0.2448, 0.6659, 0.2921, 0.665, 0.2916, 0.748, 0.2678, 0.7484, 0.2684, 0.6654, 0.3157, 0.6647, 0.3153, 0.7477, 0.2916, 0.748, 0.2921, 0.665, 0.3394, 0.6645, 0.339, 0.7474, 0.3153, 0.7477, 0.3157, 0.6647, 0.363, 0.6644, 0.3628, 0.7473, 0.339, 0.7474, 0.3394, 0.6645, 0.3867, 0.6643, 0.3865, 0.7472, 0.3628, 0.7473, 0.363, 0.6644, 0.4104, 0.6644, 0.4103, 0.7473, 0.3865, 0.7472, 0.3867, 0.6643, 0.434, 0.6645, 0.434, 0.7475, 0.4103, 0.7473, 0.4104, 0.6644, 0.4577, 0.6648, 0.4577, 0.7477, 0.434, 0.7475, 0.434, 0.6645, 0.4813, 0.6651, 0.4815, 0.7481, 0.4577, 0.7477, 0.4577, 0.6648, 0.505, 0.6655, 0.5052, 0.7485, 0.4815, 0.7481, 0.4813, 0.6651, 0.5286, 0.666, 0.5289, 0.7491, 0.5052, 0.7485, 0.505, 0.6655, 0.5523, 0.6666, 0.5526, 0.7497, 0.5289, 0.7491, 0.5286, 0.666, 0.5759, 0.6673, 0.5763, 0.7505, 0.5526, 0.7497, 0.5523, 0.6666, 0.5996, 0.6681, 0.6, 0.7514, 0.5763, 0.7505, 0.5759, 0.6673, 0.6232, 0.669, 0.6236, 0.7523, 0.6, 0.7514, 0.5996, 0.6681, 0.6468, 0.67, 0.6473, 0.7534, 0.6236, 0.7523, 0.6232, 0.669, 0.6705, 0.6711, 0.6709, 0.7545, 0.6473, 0.7534, 0.6468, 0.67, 0.6941, 0.6722, 0.6945, 0.7558, 0.6709, 0.7545, 0.6705, 0.6711, 0.7177, 0.6735, 0.7181, 0.7571, 0.6945, 0.7558, 0.6941, 0.6722, 0.7413, 0.6748, 0.7416, 0.7586, 0.7181, 0.7571, 0.7177, 0.6735, 0.7649, 0.6763, 0.7652, 0.7602, 0.7416, 0.7586, 0.7413, 0.6748, 0.0321, 0.6745, 0.0313, 0.7583, 0.007754, 0.7598, 0.008518, 0.676, 0.0557, 0.6732, 0.05487, 0.7569, 0.0313, 0.7583, 0.0321, 0.6745, 0.07931, 0.672, 0.07846, 0.7555, 0.05487, 0.7569, 0.0557, 0.6732, 0.1029, 0.6708, 0.1021, 0.7543, 0.07846, 0.7555, 0.07931, 0.672, 0.1266, 0.6698, 0.1257, 0.7531, 0.1021, 0.7543, 0.1029, 0.6708, 0.1502, 0.6688, 0.1494, 0.7521, 0.1257, 0.7531, 0.1266, 0.6698, 0.1738, 0.668, 0.173, 0.7512, 0.1494, 0.7521, 0.1502, 0.6688, 0.2211, 0.2505, 0.2212, 0.3339, 0.1974, 0.3345, 0.1973, 0.2511, 0.1974, 0.1676, 0.1973, 0.2511, 0.1735, 0.2517, 0.1736, 0.1682, 0.1736, 0.1682, 0.1735, 0.2517, 0.1498, 0.2523, 0.1498, 0.1688, 0.1498, 0.1688, 0.1498, 0.2523, 0.126, 0.2531, 0.1259, 0.1695, 0.1259, 0.1695, 0.126, 0.2531, 0.1022, 0.2539, 0.1021, 0.1702, 0.1021, 0.1702, 0.1022, 0.2539, 0.07846, 0.2548, 0.07818, 0.171, 0.07818, 0.171, 0.07846, 0.2548, 0.05472, 0.2558, 0.05427, 0.1719, 0.05427, 0.1719, 0.05472, 0.2558, 0.03099, 0.2568, 0.03032, 0.1729, 0.03032, 0.1729, 0.03099, 0.2568, 0.007279, 0.2579, 0.006345, 0.1739, 0.7692, 0.1739, 0.768, 0.2581, 0.7443, 0.2569, 0.7451, 0.1729, 0.7451, 0.1729, 0.7443, 0.2569, 0.7206, 0.2559, 0.7212, 0.1719, 0.7212, 0.1719, 0.7206, 0.2559, 0.6968, 0.2549, 0.6972, 0.171, 0.6972, 0.171, 0.6968, 0.2549, 0.6731, 0.254, 0.6733, 0.1702, 0.6733, 0.1702, 0.6731, 0.254, 0.6493, 0.2532, 0.6494, 0.1695, 0.6494, 0.1695, 0.6493, 0.2532, 0.6255, 0.2524, 0.6255, 0.1688, 0.6255, 0.1688, 0.6255, 0.2524, 0.6017, 0.2517, 0.6017, 0.1682, 0.6017, 0.1682, 0.6017, 0.2517, 0.5779, 0.2511, 0.5779, 0.1676, 0.5779, 0.1676, 0.5779, 0.2511, 0.5541, 0.2506, 0.5541, 0.1672, 0.5541, 0.1672, 0.5541, 0.2506, 0.5303, 0.2501, 0.5303, 0.1667, 0.5303, 0.1667, 0.5303, 0.2501, 0.5065, 0.2497, 0.5065, 0.1664, 0.5065, 0.1664, 0.5065, 0.2497, 0.4827, 0.2494, 0.4827, 0.1661, 0.4827, 0.1661, 0.4827, 0.2494, 0.459, 0.2491, 0.4589, 0.1659, 0.4589, 0.1659, 0.459, 0.2491, 0.4352, 0.249, 0.4352, 0.1657, 0.4352, 0.1657, 0.4352, 0.249, 0.4114, 0.2488, 0.4114, 0.1656, 0.4114, 0.1656, 0.4114, 0.2488, 0.3876, 0.2488, 0.3876, 0.1656, 0.3876, 0.1656, 0.3876, 0.2488, 0.3638, 0.2488, 0.3639, 0.1656, 0.3639, 0.1656, 0.3638, 0.2488, 0.34, 0.2489, 0.3401, 0.1657, 0.3401, 0.1657, 0.34, 0.2489, 0.3162, 0.2491, 0.3164, 0.1659, 0.3164, 0.1659, 0.3162, 0.2491, 0.2925, 0.2494, 0.2926, 0.1661, 0.2926, 0.1661, 0.2925, 0.2494, 0.2687, 0.2497, 0.2688, 0.1664, 0.2688, 0.1664, 0.2687, 0.2497, 0.2449, 0.2501, 0.245, 0.1667, 0.245, 0.1667, 0.2449, 0.2501, 0.2211, 0.2505, 0.2212, 0.1671, 0.2449, 0.08423, 0.245, 0.1667, 0.2212, 0.1671, 0.221, 0.08458, 0.2687, 0.08394, 0.2688, 0.1664, 0.245, 0.1667, 0.2449, 0.08423, 0.2925, 0.0837, 0.2926, 0.1661, 0.2688, 0.1664, 0.2687, 0.08394, 0.3163, 0.08351, 0.3164, 0.1659, 0.2926, 0.1661, 0.2925, 0.0837, 0.3401, 0.08338, 0.3401, 0.1657, 0.3164, 0.1659, 0.3163, 0.08351, 0.3639, 0.0833, 0.3639, 0.1656, 0.3401, 0.1657, 0.3401, 0.08338, 0.3877, 0.08327, 0.3876, 0.1656, 0.3639, 0.1656, 0.3639, 0.0833, 0.4115, 0.0833, 0.4114, 0.1656, 0.3876, 0.1656, 0.3877, 0.08327, 0.4353, 0.08338, 0.4352, 0.1657, 0.4114, 0.1656, 0.4115, 0.0833, 0.4591, 0.08352, 0.4589, 0.1659, 0.4352, 0.1657, 0.4353, 0.08338, 0.4829, 0.08371, 0.4827, 0.1661, 0.4589, 0.1659, 0.4591, 0.08352, 0.5066, 0.08395, 0.5065, 0.1664, 0.4827, 0.1661, 0.4829, 0.08371, 0.5305, 0.08425, 0.5303, 0.1667, 0.5065, 0.1664, 0.5066, 0.08395, 0.5543, 0.0846, 0.5541, 0.1672, 0.5303, 0.1667, 0.5305, 0.08425, 0.5781, 0.085, 0.5779, 0.1676, 0.5541, 0.1672, 0.5543, 0.0846, 0.6019, 0.08545, 0.6017, 0.1682, 0.5779, 0.1676, 0.5781, 0.085, 0.6258, 0.08595, 0.6255, 0.1688, 0.6017, 0.1682, 0.6019, 0.08545, 0.6496, 0.0865, 0.6494, 0.1695, 0.6255, 0.1688, 0.6258, 0.08595, 0.6735, 0.08709, 0.6733, 0.1702, 0.6494, 0.1695, 0.6496, 0.0865, 0.6974, 0.08774, 0.6972, 0.171, 0.6733, 0.1702, 0.6735, 0.08709, 0.7214, 0.08842, 0.7212, 0.1719, 0.6972, 0.171, 0.6974, 0.08774, 0.7453, 0.08916, 0.7451, 0.1729, 0.7212, 0.1719, 0.7214, 0.08842, 0.7693, 0.08993, 0.7692, 0.1739, 0.7451, 0.1729, 0.7453, 0.08916, 0.02983, 0.08919, 0.03032, 0.1729, 0.006345, 0.1739, 0.005815, 0.08998, 0.05381, 0.08845, 0.05427, 0.1719, 0.03032, 0.1729, 0.02983, 0.08919, 0.07777, 0.08775, 0.07818, 0.171, 0.05427, 0.1719, 0.05381, 0.08845, 0.1017, 0.0871, 0.1021, 0.1702, 0.07818, 0.171, 0.07777, 0.08775, 0.1256, 0.08649, 0.1259, 0.1695, 0.1021, 0.1702, 0.1017, 0.0871, 0.1495, 0.08594, 0.1498, 0.1688, 0.1259, 0.1695, 0.1256, 0.08649, 0.1734, 0.08543, 0.1736, 0.1682, 0.1498, 0.1688, 0.1495, 0.08594, 0.1972, 0.08498, 0.1974, 0.1676, 0.1736, 0.1682, 0.1734, 0.08543, 0.2212, 0.1671, 0.2211, 0.2505, 0.1973, 0.2511, 0.1974, 0.1676, 0.1733, 0.4179, 0.173, 0.5014, 0.1493, 0.5022, 0.1496, 0.4187, 0.1733, 0.4179, 0.1496, 0.4187, 0.1498, 0.3359, 0.1736, 0.3352, 0.1496, 0.4187, 0.1258, 0.4196, 0.126, 0.3367, 0.1498, 0.3359, 0.1258, 0.4196, 0.1021, 0.4207, 0.1022, 0.3376, 0.126, 0.3367, 0.1021, 0.4207, 0.07837, 0.4218, 0.07841, 0.3386, 0.1022, 0.3376, 0.07837, 0.4218, 0.05467, 0.423, 0.05458, 0.3397, 0.07841, 0.3386, 0.05467, 0.423, 0.03098, 0.4243, 0.03073, 0.3408, 0.05458, 0.3397, 0.03098, 0.4243, 0.007318, 0.4257, 0.00687, 0.342, 0.03073, 0.3408, 0.7676, 0.4259, 0.7439, 0.4245, 0.7443, 0.3409, 0.7682, 0.3421, 0.7439, 0.4245, 0.7202, 0.4232, 0.7205, 0.3398, 0.7443, 0.3409, 0.7202, 0.4232, 0.6965, 0.422, 0.6966, 0.3387, 0.7205, 0.3398, 0.6965, 0.422, 0.6727, 0.4208, 0.6728, 0.3378, 0.6966, 0.3387, 0.6727, 0.4208, 0.649, 0.4198, 0.649, 0.3369, 0.6728, 0.3378, 0.649, 0.4198, 0.6252, 0.4189, 0.6252, 0.336, 0.649, 0.3369, 0.6252, 0.4189, 0.6014, 0.418, 0.6014, 0.3353, 0.6252, 0.336, 0.6014, 0.418, 0.5777, 0.4173, 0.5776, 0.3346, 0.6014, 0.3353, 0.5777, 0.4173, 0.5539, 0.4166, 0.5539, 0.334, 0.5776, 0.3346, 0.5539, 0.4166, 0.5301, 0.416, 0.5301, 0.3335, 0.5539, 0.334, 0.5301, 0.416, 0.5063, 0.4155, 0.5063, 0.3331, 0.5301, 0.3335, 0.5063, 0.4155, 0.4825, 0.4151, 0.4826, 0.3327, 0.5063, 0.3331, 0.4825, 0.4151, 0.4587, 0.4148, 0.4588, 0.3324, 0.4826, 0.3327, 0.4587, 0.4148, 0.4349, 0.4146, 0.435, 0.3322, 0.4588, 0.3324, 0.4349, 0.4146, 0.4111, 0.4144, 0.4113, 0.3321, 0.435, 0.3322, 0.4111, 0.4144, 0.3873, 0.4144, 0.3875, 0.3321, 0.4113, 0.3321, 0.3873, 0.4144, 0.3635, 0.4144, 0.3638, 0.3321, 0.3875, 0.3321, 0.3635, 0.4144, 0.3398, 0.4146, 0.34, 0.3322, 0.3638, 0.3321, 0.3398, 0.4146, 0.316, 0.4148, 0.3162, 0.3324, 0.34, 0.3322, 0.316, 0.4148, 0.2922, 0.4151, 0.2925, 0.3327, 0.3162, 0.3324, 0.2922, 0.4151, 0.2684, 0.4154, 0.2687, 0.333, 0.2925, 0.3327, 0.2684, 0.4154, 0.2446, 0.4159, 0.2449, 0.3334, 0.2687, 0.333, 0.2446, 0.4159, 0.2208, 0.4165, 0.2212, 0.3339, 0.2449, 0.3334, 0.2208, 0.4165, 0.1971, 0.4171, 0.1974, 0.3345, 0.2212, 0.3339, 0.1736, 0.5851, 0.1738, 0.668, 0.1502, 0.6688, 0.1499, 0.5858, 0.1499, 0.5858, 0.1502, 0.6688, 0.1266, 0.6698, 0.1263, 0.5867, 0.1263, 0.5867, 0.1266, 0.6698, 0.1029, 0.6708, 0.1026, 0.5876, 0.1026, 0.5876, 0.1029, 0.6708, 0.07931, 0.672, 0.07895, 0.5886, 0.07895, 0.5886, 0.07931, 0.672, 0.0557, 0.6732, 0.05531, 0.5896, 0.05531, 0.5896, 0.0557, 0.6732, 0.0321, 0.6745, 0.03168, 0.5908, 0.03168, 0.5908, 0.0321, 0.6745, 0.008518, 0.676, 0.008069, 0.592, 0.7657, 0.5924, 0.7649, 0.6763, 0.7413, 0.6748, 0.7421, 0.5911, 0.7421, 0.5911, 0.7413, 0.6748, 0.7177, 0.6735, 0.7185, 0.59, 0.7185, 0.59, 0.7177, 0.6735, 0.6941, 0.6722, 0.6949, 0.5889, 0.6949, 0.5889, 0.6941, 0.6722, 0.6705, 0.6711, 0.6712, 0.5879, 0.6712, 0.5879, 0.6705, 0.6711, 0.6468, 0.67, 0.6476, 0.5869, 0.6476, 0.5869, 0.6468, 0.67, 0.6232, 0.669, 0.6239, 0.5861, 0.6239, 0.5861, 0.6232, 0.669, 0.5996, 0.6681, 0.6003, 0.5853, 0.6003, 0.5853, 0.5996, 0.6681, 0.5759, 0.6673, 0.5766, 0.5846, 0.5766, 0.5846, 0.5759, 0.6673, 0.5523, 0.6666, 0.5529, 0.584, 0.5529, 0.584, 0.5523, 0.6666, 0.5286, 0.666, 0.5292, 0.5834, 0.5292, 0.5834, 0.5286, 0.666, 0.505, 0.6655, 0.5055, 0.5829, 0.5055, 0.5829, 0.505, 0.6655, 0.4813, 0.6651, 0.4818, 0.5826, 0.4818, 0.5826, 0.4813, 0.6651, 0.4577, 0.6648, 0.4581, 0.5823, 0.4581, 0.5823, 0.4577, 0.6648, 0.434, 0.6645, 0.4344, 0.5821, 0.4344, 0.5821, 0.434, 0.6645, 0.4104, 0.6644, 0.4107, 0.5819, 0.4107, 0.5819, 0.4104, 0.6644, 0.3867, 0.6643, 0.387, 0.5819, 0.387, 0.5819, 0.3867, 0.6643, 0.363, 0.6644, 0.3632, 0.5819, 0.3632, 0.5819, 0.363, 0.6644, 0.3394, 0.6645, 0.3395, 0.582, 0.3395, 0.582, 0.3394, 0.6645, 0.3157, 0.6647, 0.3158, 0.5822, 0.3158, 0.5822, 0.3157, 0.6647, 0.2921, 0.665, 0.2921, 0.5825, 0.2921, 0.5825, 0.2921, 0.665, 0.2684, 0.6654, 0.2684, 0.5828, 0.2684, 0.5828, 0.2684, 0.6654, 0.2448, 0.6659, 0.2447, 0.5833, 0.2447, 0.5833, 0.2448, 0.6659, 0.2211, 0.6665, 0.221, 0.5838, 0.221, 0.5838, 0.2211, 0.6665, 0.1975, 0.6672, 0.1973, 0.5844, 0.1975, 0.6672, 0.1967, 0.7503, 0.173, 0.7512, 0.1738, 0.668, 0.2434, 0.912, 0.2196, 0.913, 0.2202, 0.8326, 0.2439, 0.8319, 0.2672, 0.9111, 0.2434, 0.912, 0.2439, 0.8319, 0.2676, 0.8313, 0.291, 0.9105, 0.2672, 0.9111, 0.2676, 0.8313, 0.2914, 0.8308, 0.3148, 0.9099, 0.291, 0.9105, 0.2914, 0.8308, 0.3151, 0.8304, 0.3386, 0.9095, 0.3148, 0.9099, 0.3151, 0.8304, 0.3389, 0.8301, 0.3624, 0.9093, 0.3386, 0.9095, 0.3389, 0.8301, 0.3626, 0.83, 0.3863, 0.9092, 0.3624, 0.9093, 0.3626, 0.83, 0.3864, 0.8299, 0.4101, 0.9093, 0.3863, 0.9092, 0.3864, 0.8299, 0.4101, 0.83, 0.4339, 0.9096, 0.4101, 0.9093, 0.4101, 0.83, 0.4339, 0.8302, 0.4577, 0.9099, 0.4339, 0.9096, 0.4339, 0.8302, 0.4576, 0.8304, 0.4815, 0.9105, 0.4577, 0.9099, 0.4576, 0.8304, 0.4813, 0.8308, 0.5053, 0.9111, 0.4815, 0.9105, 0.4813, 0.8308, 0.5051, 0.8313, 0.5291, 0.912, 0.5053, 0.9111, 0.5051, 0.8313, 0.5288, 0.832, 0.5529, 0.913, 0.5291, 0.912, 0.5288, 0.832, 0.5525, 0.8327, 0.5766, 0.9141, 0.5529, 0.913, 0.5525, 0.8327, 0.5762, 0.8335, 0.6003, 0.9154, 0.5766, 0.9141, 0.5762, 0.8335, 0.5999, 0.8344, 0.624, 0.9168, 0.6003, 0.9154, 0.5999, 0.8344, 0.6236, 0.8355, 0.6477, 0.9184, 0.624, 0.9168, 0.6236, 0.8355, 0.6473, 0.8367, 0.6713, 0.9202, 0.6477, 0.9184, 0.6473, 0.8367, 0.671, 0.8379, 0.6949, 0.9221, 0.6713, 0.9202, 0.671, 0.8379, 0.6946, 0.8393, 0.7184, 0.9241, 0.6949, 0.9221, 0.6946, 0.8393, 0.7182, 0.8408, 0.7419, 0.9263, 0.7184, 0.9241, 0.7182, 0.8408, 0.7418, 0.8423, 0.7653, 0.9287, 0.7419, 0.9263, 0.7418, 0.8423, 0.7654, 0.844, 0.03055, 0.9263, 0.007106, 0.9287, 0.007083, 0.8438, 0.0307, 0.8421, 0.05405, 0.9241, 0.03055, 0.9263, 0.0307, 0.8421, 0.05434, 0.8406, 0.0776, 0.9221, 0.05405, 0.9241, 0.05434, 0.8406, 0.07799, 0.8391, 0.1012, 0.9202, 0.0776, 0.9221, 0.07799, 0.8391, 0.1017, 0.8377, 0.1248, 0.9184, 0.1012, 0.9202, 0.1017, 0.8377, 0.1253, 0.8365, 0.1485, 0.9168, 0.1248, 0.9184, 0.1253, 0.8365, 0.149, 0.8354, 0.1722, 0.9154, 0.1485, 0.9168, 0.149, 0.8354, 0.1727, 0.8343, 0.1959, 0.9141, 0.1722, 0.9154, 0.1727, 0.8343, 0.1964, 0.8334, 0.1971, 0.4171, 0.1733, 0.4179, 0.1736, 0.3352, 0.1974, 0.3345, 0.1724, 0.001949, 0.1734, 0.08543, 0.1495, 0.08594, 0.1485, 0.00241, 0.1485, 0.00241, 0.1495, 0.08594, 0.1256, 0.08649, 0.1246, 0.002918, 0.1246, 0.002918, 0.1256, 0.08649, 0.1017, 0.0871, 0.1007, 0.003472, 0.1007, 0.003472, 0.1017, 0.0871, 0.07777, 0.08775, 0.07677, 0.004071, 0.07677, 0.004071, 0.07777, 0.08775, 0.05381, 0.08845, 0.05287, 0.004712, 0.05287, 0.004712, 0.05381, 0.08845, 0.02983, 0.08919, 0.02898, 0.005393, 0.02898, 0.005393, 0.02983, 0.08919, 0.005815, 0.08998, 0.005084, 0.006115, 0.7698, 0.006259, 0.7693, 0.08993, 0.7453, 0.08916, 0.746, 0.005541, 0.746, 0.005541, 0.7453, 0.08916, 0.7214, 0.08842, 0.7222, 0.004862, 0.7222, 0.004862, 0.7214, 0.08842, 0.6974, 0.08774, 0.6983, 0.004222, 0.6983, 0.004222, 0.6974, 0.08774, 0.6735, 0.08709, 0.6745, 0.003624, 0.6745, 0.003624, 0.6735, 0.08709, 0.6496, 0.0865, 0.6506, 0.003067, 0.6506, 0.003067, 0.6496, 0.0865, 0.6258, 0.08595, 0.6268, 0.002553, 0.6268, 0.002553, 0.6258, 0.08595, 0.6019, 0.08545, 0.6029, 0.002084, 0.6029, 0.002084, 0.6019, 0.08545, 0.5781, 0.085, 0.579, 0.00166, 0.579, 0.00166, 0.5781, 0.085, 0.5543, 0.0846, 0.5551, 0.001283, 0.5551, 0.001283, 0.5543, 0.0846, 0.5305, 0.08425, 0.5312, 0.0009524, 0.5312, 0.0009524, 0.5305, 0.08425, 0.5066, 0.08395, 0.5073, 0.0006699, 0.5073, 0.0006699, 0.5066, 0.08395, 0.4829, 0.08371, 0.4834, 0.0004362, 0.4834, 0.0004362, 0.4829, 0.08371, 0.4591, 0.08352, 0.4595, 0.000256, 0.4595, 0.000256, 0.4591, 0.08352, 0.4353, 0.08338, 0.4356, 0.000121, 0.4356, 0.000121, 0.4353, 0.08338, 0.4115, 0.0833, 0.4117, 3.549e-05, 0.4117, 3.549e-05, 0.4115, 0.0833, 0.3877, 0.08327, 0.3878, -2.98e-08, 0.3878, -2.98e-08, 0.3877, 0.08327, 0.3639, 0.0833, 0.3639, 1.478e-05, 0.3639, 1.478e-05, 0.3639, 0.0833, 0.3401, 0.08338, 0.3399, 8.023e-05, 0.3399, 8.023e-05, 0.3401, 0.08338, 0.3163, 0.08351, 0.316, 0.0001965, 0.316, 0.0001965, 0.3163, 0.08351, 0.2925, 0.0837, 0.2921, 0.0003678, 0.2921, 0.0003678, 0.2925, 0.0837, 0.2687, 0.08394, 0.2681, 0.0005851, 0.2681, 0.0005851, 0.2687, 0.08394, 0.2449, 0.08423, 0.2442, 0.0008524, 0.2442, 0.0008524, 0.2449, 0.08423, 0.221, 0.08458, 0.2203, 0.001169, 0.2203, 0.001169, 0.221, 0.08458, 0.1972, 0.08498, 0.1964, 0.001535, 0.221, 0.08458, 0.2212, 0.1671, 0.1974, 0.1676, 0.1972, 0.08498, 0.2449, 0.2501, 0.2449, 0.3334, 0.2212, 0.3339, 0.2211, 0.2505, 0.1971, 0.4171, 0.1967, 0.5007, 0.173, 0.5014, 0.1733, 0.4179, 0.2687, 0.2497, 0.2687, 0.333, 0.2449, 0.3334, 0.2449, 0.2501, 0.2925, 0.2494, 0.2925, 0.3327, 0.2687, 0.333, 0.2687, 0.2497, 0.3162, 0.2491, 0.3162, 0.3324, 0.2925, 0.3327, 0.2925, 0.2494, 0.34, 0.2489, 0.34, 0.3322, 0.3162, 0.3324, 0.3162, 0.2491, 0.3638, 0.2488, 0.3638, 0.3321, 0.34, 0.3322, 0.34, 0.2489, 0.3876, 0.2488, 0.3875, 0.3321, 0.3638, 0.3321, 0.3638, 0.2488, 0.4114, 0.2488, 0.4113, 0.3321, 0.3875, 0.3321, 0.3876, 0.2488, 0.4352, 0.249, 0.435, 0.3322, 0.4113, 0.3321, 0.4114, 0.2488, 0.459, 0.2491, 0.4588, 0.3324, 0.435, 0.3322, 0.4352, 0.249, 0.4827, 0.2494, 0.4826, 0.3327, 0.4588, 0.3324, 0.459, 0.2491, 0.5065, 0.2497, 0.5063, 0.3331, 0.4826, 0.3327, 0.4827, 0.2494, 0.5303, 0.2501, 0.5301, 0.3335, 0.5063, 0.3331, 0.5065, 0.2497, 0.5541, 0.2506, 0.5539, 0.334, 0.5301, 0.3335, 0.5303, 0.2501, 0.5779, 0.2511, 0.5776, 0.3346, 0.5539, 0.334, 0.5541, 0.2506, 0.6017, 0.2517, 0.6014, 0.3353, 0.5776, 0.3346, 0.5779, 0.2511, 0.6255, 0.2524, 0.6252, 0.336, 0.6014, 0.3353, 0.6017, 0.2517, 0.6493, 0.2532, 0.649, 0.3369, 0.6252, 0.336, 0.6255, 0.2524, 0.6731, 0.254, 0.6728, 0.3378, 0.649, 0.3369, 0.6493, 0.2532, 0.6968, 0.2549, 0.6966, 0.3387, 0.6728, 0.3378, 0.6731, 0.254, 0.7206, 0.2559, 0.7205, 0.3398, 0.6966, 0.3387, 0.6968, 0.2549, 0.7443, 0.2569, 0.7443, 0.3409, 0.7205, 0.3398, 0.7206, 0.2559, 0.768, 0.2581, 0.7682, 0.3421, 0.7443, 0.3409, 0.7443, 0.2569, 0.03099, 0.2568, 0.03073, 0.3408, 0.00687, 0.342, 0.007279, 0.2579, 0.05472, 0.2558, 0.05458, 0.3397, 0.03073, 0.3408, 0.03099, 0.2568, 0.07846, 0.2548, 0.07841, 0.3386, 0.05458, 0.3397, 0.05472, 0.2558, 0.1022, 0.2539, 0.1022, 0.3376, 0.07841, 0.3386, 0.07846, 0.2548, 0.126, 0.2531, 0.126, 0.3367, 0.1022, 0.3376, 0.1022, 0.2539, 0.1498, 0.2523, 0.1498, 0.3359, 0.126, 0.3367, 0.126, 0.2531, 0.1735, 0.2517, 0.1736, 0.3352, 0.1498, 0.3359, 0.1498, 0.2523, 0.1973, 0.2511, 0.1974, 0.3345, 0.1736, 0.3352, 0.1735, 0.2517, 0.2442, 0.4995, 0.2447, 0.5833, 0.221, 0.5838, 0.2205, 0.5, 0.268, 0.499, 0.2684, 0.5828, 0.2447, 0.5833, 0.2442, 0.4995, 0.2918, 0.4987, 0.2921, 0.5825, 0.2684, 0.5828, 0.268, 0.499, 0.3157, 0.4984, 0.3158, 0.5822, 0.2921, 0.5825, 0.2918, 0.4987, 0.3395, 0.4982, 0.3395, 0.582, 0.3158, 0.5822, 0.3157, 0.4984, 0.3633, 0.4981, 0.3632, 0.5819, 0.3395, 0.582, 0.3395, 0.4982, 0.3872, 0.498, 0.387, 0.5819, 0.3632, 0.5819, 0.3633, 0.4981, 0.411, 0.4981, 0.4107, 0.5819, 0.387, 0.5819, 0.3872, 0.498, 0.4348, 0.4982, 0.4344, 0.5821, 0.4107, 0.5819, 0.411, 0.4981, 0.4587, 0.4984, 0.4581, 0.5823, 0.4344, 0.5821, 0.4348, 0.4982, 0.4825, 0.4988, 0.4818, 0.5826, 0.4581, 0.5823, 0.4587, 0.4984, 0.5063, 0.4992, 0.5055, 0.5829, 0.4818, 0.5826, 0.4825, 0.4988, 0.5301, 0.4996, 0.5292, 0.5834, 0.5055, 0.5829, 0.5063, 0.4992, 0.5539, 0.5002, 0.5529, 0.584, 0.5292, 0.5834, 0.5301, 0.4996, 0.5776, 0.5009, 0.5766, 0.5846, 0.5529, 0.584, 0.5539, 0.5002, 0.6014, 0.5016, 0.6003, 0.5853, 0.5766, 0.5846, 0.5776, 0.5009, 0.6251, 0.5024, 0.6239, 0.5861, 0.6003, 0.5853, 0.6014, 0.5016, 0.6487, 0.5033, 0.6476, 0.5869, 0.6239, 0.5861, 0.6251, 0.5024, 0.6723, 0.5043, 0.6712, 0.5879, 0.6476, 0.5869, 0.6487, 0.5033, 0.6959, 0.5054, 0.6949, 0.5889, 0.6712, 0.5879, 0.6723, 0.5043, 0.7194, 0.5066, 0.7185, 0.59, 0.6949, 0.5889, 0.6959, 0.5054, 0.7428, 0.5078, 0.7421, 0.5911, 0.7185, 0.59, 0.7194, 0.5066, 0.7662, 0.5092, 0.7657, 0.5924, 0.7421, 0.5911, 0.7428, 0.5078, 0.03151, 0.5074, 0.03168, 0.5908, 0.008069, 0.592, 0.00815, 0.5087, 0.05495, 0.5062, 0.05531, 0.5896, 0.03168, 0.5908, 0.03151, 0.5074, 0.07845, 0.5051, 0.07895, 0.5886, 0.05531, 0.5896, 0.05495, 0.5062, 0.102, 0.504, 0.1026, 0.5876, 0.07895, 0.5886, 0.07845, 0.5051, 0.1256, 0.503, 0.1263, 0.5867, 0.1026, 0.5876, 0.102, 0.504, 0.1493, 0.5022, 0.1499, 0.5858, 0.1263, 0.5867, 0.1256, 0.503, 0.173, 0.5014, 0.1736, 0.5851, 0.1499, 0.5858, 0.1493, 0.5022, 0.1973, 0.5844, 0.1736, 0.5851, 0.173, 0.5014, 0.1967, 0.5007, 0.2196, 0.913, 0.1959, 0.9141, 0.1964, 0.8334, 0.2202, 0.8326, 0.173, 0.7512, 0.1727, 0.8343, 0.149, 0.8354, 0.1494, 0.7521, 0.1494, 0.7521, 0.149, 0.8354, 0.1253, 0.8365, 0.1257, 0.7531, 0.1257, 0.7531, 0.1253, 0.8365, 0.1017, 0.8377, 0.1021, 0.7543, 0.1021, 0.7543, 0.1017, 0.8377, 0.07799, 0.8391, 0.07846, 0.7555, 0.07846, 0.7555, 0.07799, 0.8391, 0.05434, 0.8406, 0.05487, 0.7569, 0.05487, 0.7569, 0.05434, 0.8406, 0.0307, 0.8421, 0.0313, 0.7583, 0.0313, 0.7583, 0.0307, 0.8421, 0.007083, 0.8438, 0.007754, 0.7598, 0.7652, 0.7602, 0.7654, 0.844, 0.7418, 0.8423, 0.7416, 0.7586, 0.7416, 0.7586, 0.7418, 0.8423, 0.7182, 0.8408, 0.7181, 0.7571, 0.7181, 0.7571, 0.7182, 0.8408, 0.6946, 0.8393, 0.6945, 0.7558, 0.6945, 0.7558, 0.6946, 0.8393, 0.671, 0.8379, 0.6709, 0.7545, 0.6709, 0.7545, 0.671, 0.8379, 0.6473, 0.8367, 0.6473, 0.7534, 0.6473, 0.7534, 0.6473, 0.8367, 0.6236, 0.8355, 0.6236, 0.7523, 0.6236, 0.7523, 0.6236, 0.8355, 0.5999, 0.8344, 0.6, 0.7514, 0.6, 0.7514, 0.5999, 0.8344, 0.5762, 0.8335, 0.5763, 0.7505, 0.5763, 0.7505, 0.5762, 0.8335, 0.5525, 0.8327, 0.5526, 0.7497, 0.5526, 0.7497, 0.5525, 0.8327, 0.5288, 0.832, 0.5289, 0.7491, 0.5289, 0.7491, 0.5288, 0.832, 0.5051, 0.8313, 0.5052, 0.7485, 0.5052, 0.7485, 0.5051, 0.8313, 0.4813, 0.8308, 0.4815, 0.7481, 0.4815, 0.7481, 0.4813, 0.8308, 0.4576, 0.8304, 0.4577, 0.7477, 0.4577, 0.7477, 0.4576, 0.8304, 0.4339, 0.8302, 0.434, 0.7475, 0.434, 0.7475, 0.4339, 0.8302, 0.4101, 0.83, 0.4103, 0.7473, 0.4103, 0.7473, 0.4101, 0.83, 0.3864, 0.8299, 0.3865, 0.7472, 0.3865, 0.7472, 0.3864, 0.8299, 0.3626, 0.83, 0.3628, 0.7473, 0.3628, 0.7473, 0.3626, 0.83, 0.3389, 0.8301, 0.339, 0.7474, 0.339, 0.7474, 0.3389, 0.8301, 0.3151, 0.8304, 0.3153, 0.7477, 0.3153, 0.7477, 0.3151, 0.8304, 0.2914, 0.8308, 0.2916, 0.748, 0.2916, 0.748, 0.2914, 0.8308, 0.2676, 0.8313, 0.2678, 0.7484, 0.2678, 0.7484, 0.2676, 0.8313, 0.2439, 0.8319, 0.2441, 0.749, 0.2441, 0.749, 0.2439, 0.8319, 0.2202, 0.8326, 0.2204, 0.7496, 0.2204, 0.7496, 0.2202, 0.8326, 0.1964, 0.8334, 0.1967, 0.7503, 0.1964, 0.001535, 0.1972, 0.08498, 0.1734, 0.08543, 0.1724, 0.001949, 0.2196, 0.913, 0.2177, 0.9658, 0.194, 0.9674, 0.1959, 0.9141])
me_cylinder.materials.append(mat_tenticlemat)
me_cylinder.update()
arm_armature = bpy.data.armatures.new('Armature')  # bones are not reproduced

# ---- objects
ob_cylinder = bpy.data.objects.new('Cylinder', me_cylinder)
ob_armature = bpy.data.objects.new('Armature', arm_armature)

# ---- transforms, parenting, visibility, modifiers, constraints
ob_cylinder.parent = ob_armature
ob_cylinder.location = (0.0, 0.0, 0.0)
_vg = ob_cylinder.vertex_groups.new(name='Node1')
for _i, _w in zip([130, 131, 132, 133, 134, 135, 136, 137, 138, 139, 140, 141, 142, 143, 144, 145, 146, 147, 148, 149, 150, 151, 152, 153, 154, 155, 156, 157, 158, 159, 160, 161, 162, 163, 164, 165, 166, 167, 168, 169, 170, 171, 172, 173, 174, 175, 176, 177, 178, 179, 180, 181, 182, 183, 184, 185, 186, 187, 188, 189, 190, 191, 192, 193, 194, 195, 196, 197, 198, 199, 200, 201, 202, 203, 204, 205, 206, 207, 208, 209, 210, 211, 212, 213, 214, 215, 216, 217, 218, 219, 220, 221, 222, 223, 224, 225], [0.3, 0.3, 0.3, 0.3, 0.3, 0.3, 0.3, 0.3, 0.3, 0.3, 0.3, 0.3, 0.3, 0.3, 0.3, 0.3, 0.3, 0.3, 0.3, 0.3, 0.3, 0.3, 0.3, 0.3, 0.3, 0.3, 0.3, 0.3, 0.3, 0.3, 0.3, 0.3, 0.7, 0.7, 0.7, 0.7, 0.7, 0.7, 0.7, 0.7, 0.7, 0.7, 0.7, 0.7, 0.7, 0.7, 0.7, 0.7, 0.7, 0.7, 0.7, 0.7, 0.7, 0.7, 0.7, 0.7, 0.7, 0.7, 0.7, 0.7, 0.7, 0.7, 0.7, 0.7, 1.0, 1.0, 1.0, 1.0, 1.0, 1.0, 1.0, 1.0, 1.0, 1.0, 1.0, 1.0, 1.0, 1.0, 1.0, 1.0, 1.0, 1.0, 1.0, 1.0, 1.0, 1.0, 1.0, 1.0, 1.0, 1.0, 1.0, 1.0, 1.0, 1.0, 1.0, 1.0]): _vg.add([_i], _w, 'REPLACE')
_vg = ob_cylinder.vertex_groups.new(name='Node2')
for _i, _w in zip([130, 131, 132, 133, 134, 135, 136, 137, 138, 139, 140, 141, 142, 143, 144, 145, 146, 147, 148, 149, 150, 151, 152, 153, 154, 155, 156, 157, 158, 159, 160, 161, 226, 227, 228, 229, 230, 231, 232, 233, 234, 235, 236, 237, 238, 239, 240, 241, 242, 243, 244, 245, 246, 247, 248, 249, 250, 251, 252, 253, 254, 255, 256, 257, 258, 259, 260, 261, 262, 263, 264, 265, 266, 267, 268, 269, 270, 271, 272, 273, 274, 275, 276, 277, 278, 279, 280, 281, 282, 283, 284, 285, 286, 287, 288, 289], [0.7, 0.7, 0.7, 0.7, 0.7, 0.7, 0.7, 0.7, 0.7, 0.7, 0.7, 0.7, 0.7, 0.7, 0.7, 0.7, 0.7, 0.7, 0.7, 0.7, 0.7, 0.7, 0.7, 0.7, 0.7, 0.7, 0.7, 0.7, 0.7, 0.7, 0.7, 0.7, 1.0, 1.0, 1.0, 1.0, 1.0, 1.0, 1.0, 1.0, 1.0, 1.0, 1.0, 1.0, 1.0, 1.0, 1.0, 1.0, 1.0, 1.0, 1.0, 1.0, 1.0, 1.0, 1.0, 1.0, 1.0, 1.0, 1.0, 1.0, 1.0, 1.0, 1.0, 1.0, 0.3, 0.3, 0.3, 0.3, 0.3, 0.3, 0.3, 0.3, 0.3, 0.3, 0.3, 0.3, 0.3, 0.3, 0.3, 0.3, 0.3, 0.3, 0.3, 0.3, 0.3, 0.3, 0.3, 0.3, 0.3, 0.3, 0.3, 0.3, 0.3, 0.3, 0.3, 0.3]): _vg.add([_i], _w, 'REPLACE')
_vg = ob_cylinder.vertex_groups.new(name='Node3')
for _i, _w in zip([66, 67, 68, 69, 70, 71, 72, 73, 74, 75, 76, 77, 78, 79, 80, 81, 82, 83, 84, 85, 86, 87, 88, 89, 90, 91, 92, 93, 94, 95, 96, 97, 258, 259, 260, 261, 262, 263, 264, 265, 266, 267, 268, 269, 270, 271, 272, 273, 274, 275, 276, 277, 278, 279, 280, 281, 282, 283, 284, 285, 286, 287, 288, 289, 290, 291, 292, 293, 294, 295, 296, 297, 298, 299, 300, 301, 302, 303, 304, 305, 306, 307, 308, 309, 310, 311, 312, 313, 314, 315, 316, 317, 318, 319, 320, 321], [1.0, 1.0, 1.0, 1.0, 1.0, 1.0, 1.0, 1.0, 1.0, 1.0, 1.0, 1.0, 1.0, 1.0, 1.0, 1.0, 1.0, 1.0, 1.0, 1.0, 1.0, 1.0, 1.0, 1.0, 1.0, 1.0, 1.0, 1.0, 1.0, 1.0, 1.0, 1.0, 0.7, 0.7, 0.7, 0.7, 0.7, 0.7, 0.7, 0.7, 0.7, 0.7, 0.7, 0.7, 0.7, 0.7, 0.7, 0.7, 0.7, 0.7, 0.7, 0.7, 0.7, 0.7, 0.7, 0.7, 0.7, 0.7, 0.7, 0.7, 0.7, 0.7, 0.7, 0.7, 0.3, 0.3, 0.3, 0.3, 0.3, 0.3, 0.3, 0.3, 0.3, 0.3, 0.3, 0.3, 0.3, 0.3, 0.3, 0.3, 0.3, 0.3, 0.3, 0.3, 0.3, 0.3, 0.3, 0.3, 0.3, 0.3, 0.3, 0.3, 0.3, 0.3, 0.3, 0.3]): _vg.add([_i], _w, 'REPLACE')
_vg = ob_cylinder.vertex_groups.new(name='Node4')
for _i, _w in zip([98, 99, 100, 101, 102, 103, 104, 105, 106, 107, 108, 109, 110, 111, 112, 113, 114, 115, 116, 117, 118, 119, 120, 121, 122, 123, 124, 125, 126, 127, 128, 129, 290, 291, 292, 293, 294, 295, 296, 297, 298, 299, 300, 301, 302, 303, 304, 305, 306, 307, 308, 309, 310, 311, 312, 313, 314, 315, 316, 317, 318, 319, 320, 321, 322, 323, 324, 325, 326, 327, 328, 329, 330, 331, 332, 333, 334, 335, 336, 337, 338, 339, 340, 341, 342, 343, 344, 345, 346, 347, 348, 349, 350, 351, 352, 353], [0.3, 0.3, 0.3, 0.3, 0.3, 0.3, 0.3, 0.3, 0.3, 0.3, 0.3, 0.3, 0.3, 0.3, 0.3, 0.3, 0.3, 0.3, 0.3, 0.3, 0.3, 0.3, 0.3, 0.3, 0.3, 0.3, 0.3, 0.3, 0.3, 0.3, 0.3, 0.3, 0.7, 0.7, 0.7, 0.7, 0.7, 0.7, 0.7, 0.7, 0.7, 0.7, 0.7, 0.7, 0.7, 0.7, 0.7, 0.7, 0.7, 0.7, 0.7, 0.7, 0.7, 0.7, 0.7, 0.7, 0.7, 0.7, 0.7, 0.7, 0.7, 0.7, 0.7, 0.7, 1.0, 1.0, 1.0, 1.0, 1.0, 1.0, 1.0, 1.0, 1.0, 1.0, 1.0, 1.0, 1.0, 1.0, 1.0, 1.0, 1.0, 1.0, 1.0, 1.0, 1.0, 1.0, 1.0, 1.0, 1.0, 1.0, 1.0, 1.0, 1.0, 1.0, 1.0, 1.0]): _vg.add([_i], _w, 'REPLACE')
_vg = ob_cylinder.vertex_groups.new(name='Node5')
for _i, _w in zip([98, 99, 100, 101, 102, 103, 104, 105, 106, 107, 108, 109, 110, 111, 112, 113, 114, 115, 116, 117, 118, 119, 120, 121, 122, 123, 124, 125, 126, 127, 128, 129, 319, 320, 354, 355, 356, 357, 358, 359, 360, 361, 362, 363, 364, 365, 366, 367, 368, 369, 370, 371, 372, 373, 374, 375, 376, 377, 378, 379, 380, 381, 382, 383, 384, 385, 386, 387, 388, 389, 390, 391, 392, 393, 394, 395, 396, 397, 398, 399, 400, 401, 402, 403, 404, 405, 406, 407, 408, 409, 410, 411, 412, 413, 414, 415, 416, 417], [0.7, 0.7, 0.7, 0.7, 0.7, 0.7, 0.7, 0.7, 0.7, 0.7, 0.7, 0.7, 0.7, 0.7, 0.7, 0.7, 0.7, 0.7, 0.7, 0.7, 0.7, 0.7, 0.7, 0.7, 0.7, 0.7, 0.7, 0.7, 0.7, 0.7, 0.7, 0.7, 7.309e-06, 2.251e-05, 1.0, 1.0, 1.0, 1.0, 1.0, 1.0, 1.0, 1.0, 1.0, 1.0, 1.0, 1.0, 1.0, 1.0, 1.0, 1.0, 1.0, 1.0, 1.0, 1.0, 1.0, 1.0, 1.0, 1.0, 1.0, 1.0, 1.0, 1.0, 1.0, 1.0, 1.0, 1.0, 0.3, 0.3, 0.3, 0.3, 0.3, 0.3, 0.3, 0.3, 0.3, 0.3, 0.3, 0.3, 0.3, 0.3, 0.3, 0.3, 0.3, 0.3, 0.3, 0.3, 0.3, 0.3, 0.3, 0.3, 0.3, 0.3, 0.3, 0.3, 0.3, 0.3, 0.3, 0.3]): _vg.add([_i], _w, 'REPLACE')
_vg = ob_cylinder.vertex_groups.new(name='Node6')
for _i, _w in zip([1, 3, 5, 7, 9, 11, 13, 15, 17, 19, 21, 23, 25, 27, 29, 31, 33, 35, 37, 39, 41, 43, 45, 47, 49, 51, 53, 55, 57, 59, 61, 63, 64, 386, 387, 388, 389, 390, 391, 392, 393, 394, 395, 396, 397, 398, 399, 400, 401, 402, 403, 404, 405, 406, 407, 408, 409, 410, 411, 412, 413, 414, 415, 416, 417], [1.0, 1.0, 1.0, 1.0, 1.0, 1.0, 1.0, 1.0, 1.0, 1.0, 1.0, 1.0, 1.0, 1.0, 1.0, 1.0, 1.0, 1.0, 1.0, 1.0, 1.0, 1.0, 1.0, 1.0, 1.0, 1.0, 1.0, 1.0, 1.0, 1.0, 1.0, 1.0, 1.0, 0.7, 0.7, 0.7, 0.7, 0.7, 0.7, 0.7, 0.7, 0.7, 0.7, 0.7, 0.7, 0.7, 0.7, 0.7, 0.7, 0.7, 0.7, 0.7, 0.7, 0.7, 0.7, 0.7, 0.7, 0.7, 0.7, 0.7, 0.7, 0.7, 0.7, 0.7, 0.7]): _vg.add([_i], _w, 'REPLACE')
_vg = ob_cylinder.vertex_groups.new(name='Root')
for _i, _w in zip([0, 2, 4, 6, 8, 10, 12, 14, 16, 18, 20, 22, 24, 26, 28, 30, 32, 34, 36, 38, 40, 42, 44, 46, 48, 50, 52, 54, 56, 58, 60, 62, 65, 162, 163, 164, 165, 166, 167, 168, 169, 170, 171, 172, 173, 174, 175, 176, 177, 178, 179, 180, 181, 182, 183, 184, 185, 186, 187, 188, 189, 190, 191, 192, 193], [1.0, 1.0, 1.0, 1.0, 1.0, 1.0, 1.0, 1.0, 1.0, 1.0, 1.0, 1.0, 1.0, 1.0, 1.0, 1.0, 1.0, 1.0, 1.0, 1.0, 1.0, 1.0, 1.0, 1.0, 1.0, 1.0, 1.0, 1.0, 1.0, 1.0, 1.0, 1.0, 1.0, 0.3, 0.3, 0.3, 0.3, 0.3, 0.3, 0.3, 0.3, 0.3, 0.3, 0.3, 0.3, 0.3, 0.3, 0.3, 0.3, 0.3, 0.3, 0.3, 0.3, 0.3, 0.3, 0.3, 0.3, 0.3, 0.3, 0.3, 0.3, 0.3, 0.3, 0.3, 0.3]): _vg.add([_i], _w, 'REPLACE')
_m = ob_cylinder.modifiers.new('Armature', 'ARMATURE')
_m.object = ob_armature
ob_armature.location = (0.0, 0.0, 0.0)
ob_armature.show_in_front = True

# ---- collection membership
col_collection.objects.link(ob_cylinder)
col_collection.objects.link(ob_armature)

# ---- scene / render settings (as saved in the file)
scene.frame_start = 1; scene.frame_end = 250; scene.frame_set(1)
scene.render.engine = 'BLENDER_EEVEE_NEXT'
scene.cycles.sampling_pattern = 'TABULATED_SOBOL'
scene.view_settings.view_transform = 'Filmic'
bpy.context.view_layer.update()

# ---- added for rendering (the .blend has no active camera and no usable light): camera, sun
cam_auto = bpy.data.cameras.new('AutoCamera')
cam_auto.lens = 50.0
cam_auto.sensor_width = 36.0
cam_auto.clip_end = 1000.0
ob_auto_camera = bpy.data.objects.new('AutoCamera', cam_auto)
scene.collection.objects.link(ob_auto_camera)
ob_auto_camera.location = (2.8751, -3.45013, 3.76926)
ob_auto_camera.rotation_euler = (1.09748, -7.21219e-08, 0.694738)
scene.camera = ob_auto_camera
light_auto_sun = bpy.data.lights.new('AutoSun', 'SUN')
light_auto_sun.energy = 3.0
light_auto_sun.angle = 0.0523599
ob_auto_sun = bpy.data.objects.new('AutoSun', light_auto_sun)
scene.collection.objects.link(ob_auto_sun)
ob_auto_sun.rotation_euler = (0.872665, 0.174533, 0.523599)
bpy.context.view_layer.update()
